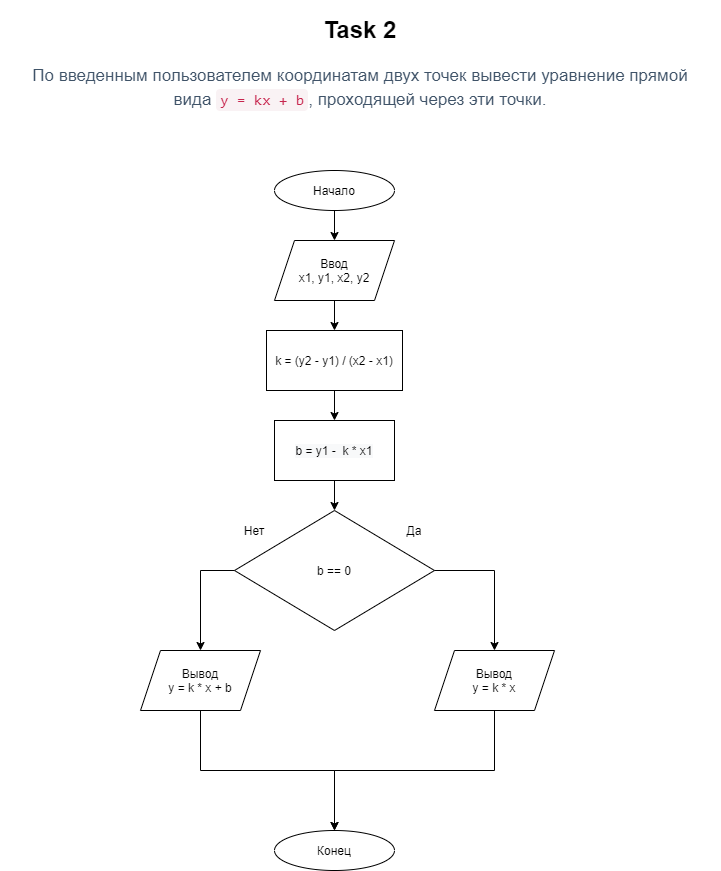

The diagram above was exported from draw.io. Its source (the exported page's mxGraphModel, read from the mxfile embedded in the PNG):
<mxGraphModel dx="1102" dy="586" grid="1" gridSize="10" guides="1" tooltips="1" connect="1" arrows="1" fold="1" page="1" pageScale="1" pageWidth="827" pageHeight="1169" math="0" shadow="0">
  <root>
    <mxCell id="ufJyMMFUeSuGOr-EFf9X-0" />
    <mxCell id="ufJyMMFUeSuGOr-EFf9X-1" parent="ufJyMMFUeSuGOr-EFf9X-0" />
    <mxCell id="ufJyMMFUeSuGOr-EFf9X-2" value="&lt;h1&gt;Task 2&lt;/h1&gt;&lt;div&gt;&lt;h3 style=&quot;box-sizing: border-box ; font-family: &amp;#34;roboto&amp;#34; , &amp;#34;san francisco&amp;#34; , &amp;#34;helvetica neue&amp;#34; , &amp;#34;helvetica&amp;#34; , &amp;#34;arial&amp;#34; ; font-weight: 500 ; line-height: 24px ; color: rgb(63 , 83 , 104) ; margin-top: 20px ; margin-bottom: 10px ; font-size: 17px ; background-color: rgb(255 , 255 , 255)&quot;&gt;По введенным пользователем координатам двух точек вывести уравнение прямой вида&amp;nbsp;&lt;code style=&quot;box-sizing: border-box ; font-family: &amp;#34;menlo&amp;#34; , &amp;#34;monaco&amp;#34; , &amp;#34;consolas&amp;#34; , &amp;#34;courier new&amp;#34; , monospace ; font-size: 15.3px ; color: rgb(199 , 37 , 78) ; background-color: rgb(249 , 242 , 244) ; border-radius: 4px ; padding: 2px 4px&quot;&gt;y = kx + b&lt;/code&gt;, проходящей через эти точки.&lt;/h3&gt;&lt;/div&gt;" style="text;html=1;strokeColor=none;fillColor=none;spacing=5;spacingTop=-20;whiteSpace=wrap;overflow=hidden;rounded=0;align=center;" vertex="1" parent="ufJyMMFUeSuGOr-EFf9X-1">
      <mxGeometry x="80" y="40" width="720" height="120" as="geometry" />
    </mxCell>
    <mxCell id="ufJyMMFUeSuGOr-EFf9X-6" style="edgeStyle=orthogonalEdgeStyle;rounded=0;orthogonalLoop=1;jettySize=auto;html=1;exitX=0.5;exitY=1;exitDx=0;exitDy=0;entryX=0.5;entryY=0;entryDx=0;entryDy=0;" edge="1" parent="ufJyMMFUeSuGOr-EFf9X-1" source="ufJyMMFUeSuGOr-EFf9X-3" target="ufJyMMFUeSuGOr-EFf9X-5">
      <mxGeometry relative="1" as="geometry" />
    </mxCell>
    <mxCell id="ufJyMMFUeSuGOr-EFf9X-3" value="Начало" style="ellipse;whiteSpace=wrap;html=1;align=center;" vertex="1" parent="ufJyMMFUeSuGOr-EFf9X-1">
      <mxGeometry x="354" y="200" width="120" height="40" as="geometry" />
    </mxCell>
    <mxCell id="ufJyMMFUeSuGOr-EFf9X-8" style="edgeStyle=orthogonalEdgeStyle;rounded=0;orthogonalLoop=1;jettySize=auto;html=1;exitX=0.5;exitY=1;exitDx=0;exitDy=0;entryX=0.5;entryY=0;entryDx=0;entryDy=0;" edge="1" parent="ufJyMMFUeSuGOr-EFf9X-1" source="ufJyMMFUeSuGOr-EFf9X-5" target="ufJyMMFUeSuGOr-EFf9X-7">
      <mxGeometry relative="1" as="geometry" />
    </mxCell>
    <mxCell id="ufJyMMFUeSuGOr-EFf9X-5" value="Ввод&lt;br&gt;x1, y1, x2, y2" style="shape=parallelogram;perimeter=parallelogramPerimeter;whiteSpace=wrap;html=1;fixedSize=1;align=center;" vertex="1" parent="ufJyMMFUeSuGOr-EFf9X-1">
      <mxGeometry x="354" y="270" width="120" height="60" as="geometry" />
    </mxCell>
    <mxCell id="ufJyMMFUeSuGOr-EFf9X-10" style="edgeStyle=orthogonalEdgeStyle;rounded=0;orthogonalLoop=1;jettySize=auto;html=1;exitX=0.5;exitY=1;exitDx=0;exitDy=0;entryX=0.5;entryY=0;entryDx=0;entryDy=0;" edge="1" parent="ufJyMMFUeSuGOr-EFf9X-1" source="ufJyMMFUeSuGOr-EFf9X-7" target="ufJyMMFUeSuGOr-EFf9X-9">
      <mxGeometry relative="1" as="geometry" />
    </mxCell>
    <mxCell id="ufJyMMFUeSuGOr-EFf9X-7" value="k = (y2 - y1) / (x2 - x1)" style="rounded=0;whiteSpace=wrap;html=1;align=center;" vertex="1" parent="ufJyMMFUeSuGOr-EFf9X-1">
      <mxGeometry x="346" y="360" width="136" height="60" as="geometry" />
    </mxCell>
    <mxCell id="spjt1H-j8-IFgPVmC46I-8" style="edgeStyle=orthogonalEdgeStyle;rounded=0;orthogonalLoop=1;jettySize=auto;html=1;exitX=0.5;exitY=1;exitDx=0;exitDy=0;entryX=0.5;entryY=0;entryDx=0;entryDy=0;" edge="1" parent="ufJyMMFUeSuGOr-EFf9X-1" source="ufJyMMFUeSuGOr-EFf9X-9" target="spjt1H-j8-IFgPVmC46I-1">
      <mxGeometry relative="1" as="geometry" />
    </mxCell>
    <mxCell id="ufJyMMFUeSuGOr-EFf9X-9" value="&#10;&#10;&lt;span style=&quot;color: rgb(0, 0, 0); font-family: helvetica; font-size: 12px; font-style: normal; font-weight: 400; letter-spacing: normal; text-align: center; text-indent: 0px; text-transform: none; word-spacing: 0px; background-color: rgb(248, 249, 250); display: inline; float: none;&quot;&gt;b = y1 -&amp;nbsp; k * x1&lt;/span&gt;&#10;&#10;" style="rounded=0;whiteSpace=wrap;html=1;align=center;" vertex="1" parent="ufJyMMFUeSuGOr-EFf9X-1">
      <mxGeometry x="354" y="450" width="120" height="60" as="geometry" />
    </mxCell>
    <mxCell id="ufJyMMFUeSuGOr-EFf9X-14" style="edgeStyle=orthogonalEdgeStyle;rounded=0;orthogonalLoop=1;jettySize=auto;html=1;exitX=0.5;exitY=1;exitDx=0;exitDy=0;entryX=0.5;entryY=0;entryDx=0;entryDy=0;" edge="1" parent="ufJyMMFUeSuGOr-EFf9X-1" source="ufJyMMFUeSuGOr-EFf9X-11" target="ufJyMMFUeSuGOr-EFf9X-13">
      <mxGeometry relative="1" as="geometry" />
    </mxCell>
    <mxCell id="ufJyMMFUeSuGOr-EFf9X-11" value="Вывод&lt;br&gt;y = k * x + b" style="shape=parallelogram;perimeter=parallelogramPerimeter;whiteSpace=wrap;html=1;fixedSize=1;align=center;" vertex="1" parent="ufJyMMFUeSuGOr-EFf9X-1">
      <mxGeometry x="220" y="680" width="120" height="60" as="geometry" />
    </mxCell>
    <mxCell id="ufJyMMFUeSuGOr-EFf9X-13" value="Конец" style="ellipse;whiteSpace=wrap;html=1;align=center;" vertex="1" parent="ufJyMMFUeSuGOr-EFf9X-1">
      <mxGeometry x="354" y="860" width="120" height="40" as="geometry" />
    </mxCell>
    <mxCell id="spjt1H-j8-IFgPVmC46I-0" value="" style="group;align=center;" vertex="1" connectable="0" parent="ufJyMMFUeSuGOr-EFf9X-1">
      <mxGeometry x="314" y="540" width="200" height="120" as="geometry" />
    </mxCell>
    <mxCell id="spjt1H-j8-IFgPVmC46I-1" value="b == 0" style="rhombus;whiteSpace=wrap;html=1;align=center;" vertex="1" parent="spjt1H-j8-IFgPVmC46I-0">
      <mxGeometry width="200" height="120" as="geometry" />
    </mxCell>
    <mxCell id="spjt1H-j8-IFgPVmC46I-2" value="Нет" style="text;html=1;strokeColor=none;fillColor=none;align=center;verticalAlign=middle;whiteSpace=wrap;rounded=0;" vertex="1" parent="spjt1H-j8-IFgPVmC46I-0">
      <mxGeometry y="10" width="40" height="20" as="geometry" />
    </mxCell>
    <mxCell id="spjt1H-j8-IFgPVmC46I-3" value="Да" style="text;html=1;strokeColor=none;fillColor=none;align=center;verticalAlign=middle;whiteSpace=wrap;rounded=0;" vertex="1" parent="spjt1H-j8-IFgPVmC46I-0">
      <mxGeometry x="160" y="10" width="40" height="20" as="geometry" />
    </mxCell>
    <mxCell id="spjt1H-j8-IFgPVmC46I-4" style="edgeStyle=orthogonalEdgeStyle;rounded=0;orthogonalLoop=1;jettySize=auto;html=1;exitX=0;exitY=0.5;exitDx=0;exitDy=0;entryX=0.5;entryY=0;entryDx=0;entryDy=0;" edge="1" parent="ufJyMMFUeSuGOr-EFf9X-1" source="spjt1H-j8-IFgPVmC46I-1" target="ufJyMMFUeSuGOr-EFf9X-11">
      <mxGeometry relative="1" as="geometry" />
    </mxCell>
    <mxCell id="spjt1H-j8-IFgPVmC46I-7" style="edgeStyle=orthogonalEdgeStyle;rounded=0;orthogonalLoop=1;jettySize=auto;html=1;exitX=0.5;exitY=1;exitDx=0;exitDy=0;entryX=0.5;entryY=0;entryDx=0;entryDy=0;" edge="1" parent="ufJyMMFUeSuGOr-EFf9X-1" source="spjt1H-j8-IFgPVmC46I-5" target="ufJyMMFUeSuGOr-EFf9X-13">
      <mxGeometry relative="1" as="geometry" />
    </mxCell>
    <mxCell id="spjt1H-j8-IFgPVmC46I-5" value="Вывод&lt;br&gt;y = k * x" style="shape=parallelogram;perimeter=parallelogramPerimeter;whiteSpace=wrap;html=1;fixedSize=1;align=center;" vertex="1" parent="ufJyMMFUeSuGOr-EFf9X-1">
      <mxGeometry x="514" y="680" width="120" height="60" as="geometry" />
    </mxCell>
    <mxCell id="spjt1H-j8-IFgPVmC46I-6" style="edgeStyle=orthogonalEdgeStyle;rounded=0;orthogonalLoop=1;jettySize=auto;html=1;exitX=1;exitY=0.5;exitDx=0;exitDy=0;" edge="1" parent="ufJyMMFUeSuGOr-EFf9X-1" source="spjt1H-j8-IFgPVmC46I-1" target="spjt1H-j8-IFgPVmC46I-5">
      <mxGeometry relative="1" as="geometry" />
    </mxCell>
  </root>
</mxGraphModel>